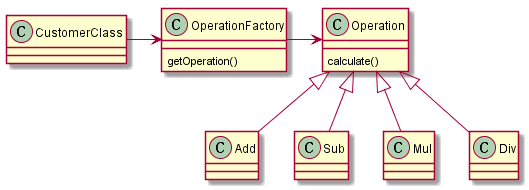

The diagram above was rendered by PlantUML. Its source (embedded in the PNG):
@startuml

class CustomerClass{

}

CustomerClass -> OperationFactory

class OperationFactory{
  getOperation()
}

class Operation{
  calculate()
}

OperationFactory -> Operation
Operation <|-- Add
Operation <|-- Sub
Operation <|-- Mul
Operation <|-- Div

@enduml